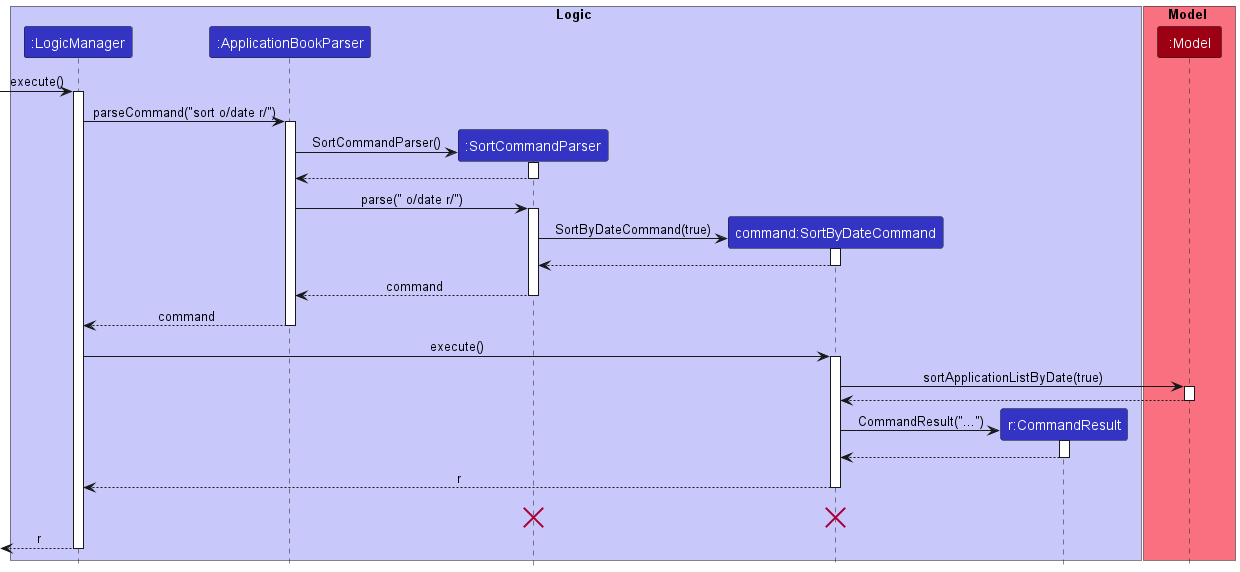

The diagram above was rendered by PlantUML. Its source (embedded in the PNG):
@startuml
!include style.puml

box Logic LOGIC_COLOR_T1
participant ":LogicManager" as LogicManager LOGIC_COLOR
participant ":ApplicationBookParser" as ApplicationBookParser LOGIC_COLOR
participant ":SortCommandParser" as SortCommandParser LOGIC_COLOR
participant "command:SortByDateCommand" as SortByDateCommand LOGIC_COLOR
participant "r:CommandResult" as CommandResult LOGIC_COLOR
end box

box Model MODEL_COLOR_T1
participant ":Model" as Model MODEL_COLOR

end box
[-> LogicManager : execute()
activate LogicManager

LogicManager -> ApplicationBookParser : parseCommand("sort o/date r/")
activate ApplicationBookParser

create SortCommandParser
ApplicationBookParser -> SortCommandParser : SortCommandParser()
activate SortCommandParser

SortCommandParser --> ApplicationBookParser
deactivate SortCommandParser

ApplicationBookParser -> SortCommandParser : parse(" o/date r/")
activate SortCommandParser

create SortByDateCommand
SortCommandParser -> SortByDateCommand : SortByDateCommand(true)
activate SortByDateCommand

SortByDateCommand --> SortCommandParser
deactivate SortByDateCommand

SortCommandParser --> ApplicationBookParser : command
deactivate

ApplicationBookParser --> LogicManager : command
deactivate ApplicationBookParser

LogicManager -> SortByDateCommand : execute()
activate SortByDateCommand

SortByDateCommand -> Model : sortApplicationListByDate(true)
activate Model

Model --> SortByDateCommand
deactivate Model

create CommandResult
SortByDateCommand -> CommandResult : CommandResult("...")
activate CommandResult

CommandResult --> SortByDateCommand
deactivate CommandResult

SortByDateCommand --> LogicManager : r
deactivate SortByDateCommand
'Hidden arrow to position the destroy marker below the end of the activation bar.
SortByDateCommand -[hidden]-> LogicManager : r
destroy SortByDateCommand
destroy SortCommandParser

[<--LogicManager : r
deactivate LogicManager
@enduml